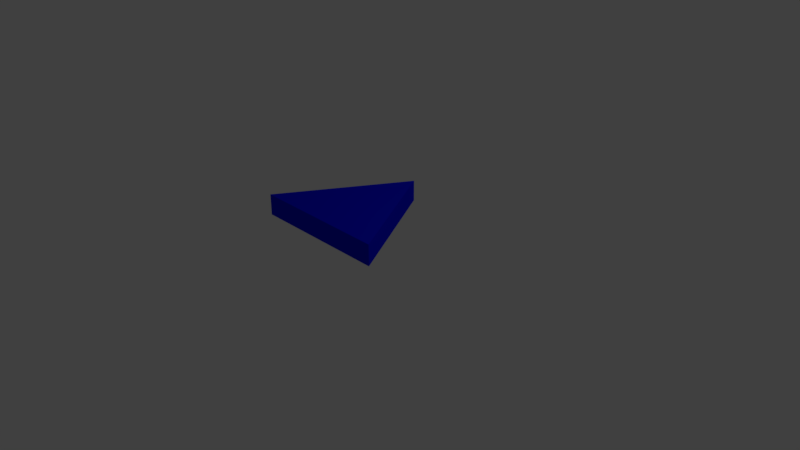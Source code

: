 # Source: triangle.blend  (saved by Blender 2.79.0; exported with 4.5.12 LTS)
import bpy
from mathutils import Matrix  # noqa: F401  (used for matrix-valued properties, if any)

bpy.ops.wm.read_factory_settings(use_empty=True)
scene = bpy.context.scene
scene.name = 'Scene'

# ---- collections
col_collection_1 = bpy.data.collections.new('Collection 1'); scene.collection.children.link(col_collection_1)

# ---- materials (node trees are filled in below, after node groups)
mat_material_001 = bpy.data.materials.new('Material.001')
mat_material_001.alpha_threshold = 0.0
mat_material_001.use_transparent_shadow = False
mat_material_001.diffuse_color = (0.00164, 0.004232, 0.8, 1.0)
mat_material_001.roughness = 0.5

# ---- material node trees

# ---- world
world_world = bpy.data.worlds.new('World'); scene.world = world_world
world_world.color = (0.05088, 0.05088, 0.05088)
world_world.use_sun_shadow = False
world_world.sun_shadow_jitter_overblur = 0.0
world_world.cycles.sampling_method = 'MANUAL'

# ---- cameras
cam_camera = bpy.data.cameras.new('Camera')
cam_camera.clip_end = 100.0
cam_camera.lens = 35.0
cam_camera.sensor_width = 32.0
cam_camera.sensor_height = 18.0
cam_camera.ortho_scale = 7.314
cam_camera.dof.focus_distance = 0.0
cam_camera.dof.aperture_fstop = 128.0

# ---- lights
light_lamp = bpy.data.lights.new('Lamp', 'POINT')
light_lamp.transmission_factor = 0.0
light_lamp.cutoff_distance = 30.0
light_lamp.energy = 100.0
light_lamp.shadow_buffer_clip_start = 1.001
light_lamp.shadow_soft_size = 0.1
light_lamp.shadow_maximum_resolution = 0.006
light_lamp.use_absolute_resolution = True

# ---- meshes
me_circle = bpy.data.meshes.new('Circle')
me_circle.from_pydata([(0.0, 1.0, 0.0), (-0.866, -0.5, 0.0), (0.866, -0.5, 0.0), (0.0, 1.0, 0.2597), (-0.866, -0.5, 0.2597), (0.866, -0.5, 0.2597)], [], [(1, 0, 2), (4, 5, 3), (2, 0, 3, 5), (1, 2, 5, 4), (0, 1, 4, 3)])
me_circle.materials.append(mat_material_001)
me_circle.use_remesh_preserve_volume = False
me_circle.use_remesh_preserve_attributes = False
me_circle.use_mirror_vertex_groups = False
me_circle.update()

# ---- objects
ob_circle = bpy.data.objects.new('Circle', me_circle)
ob_lamp = bpy.data.objects.new('Lamp', light_lamp)
ob_camera = bpy.data.objects.new('Camera', cam_camera)

# ---- transforms, parenting, visibility, modifiers, constraints
ob_circle.location = (0.5269, -0.7188, 0.8463)
ob_circle.lineart.crease_threshold = 0.0
ob_lamp.location = (4.076, 1.005, 5.904)
ob_lamp.rotation_euler = (0.6503, 0.05522, 1.866)
ob_lamp.lock_rotations_4d = False
ob_lamp.empty_display_type = 'ARROWS'
ob_lamp.color = (0.0, 0.0, 0.0, 0.0)
ob_lamp.lineart.crease_threshold = 0.0
ob_camera.location = (7.481, -6.508, 5.344)
ob_camera.rotation_euler = (1.109, 0.0, 0.8149)
ob_camera.lock_rotations_4d = False
ob_camera.empty_display_type = 'ARROWS'
ob_camera.color = (0.0, 0.0, 0.0, 0.0)
ob_camera.display_type = 'WIRE'
ob_camera.lineart.crease_threshold = 0.0

# ---- collection membership
col_collection_1.objects.link(ob_circle)
col_collection_1.objects.link(ob_lamp)
col_collection_1.objects.link(ob_camera)

# ---- scene / render settings (as saved in the file)
scene.camera = ob_camera
scene.frame_start = 1; scene.frame_end = 250; scene.frame_set(1)
scene.render.engine = 'BLENDER_EEVEE_NEXT'
scene.render.resolution_percentage = 50
scene.render.dither_intensity = 0.0
scene.cycles.use_denoising = False
scene.cycles.samples = 128
scene.cycles.sampling_pattern = 'TABULATED_SOBOL'
scene.cycles.use_adaptive_sampling = False
scene.cycles.use_light_tree = False
scene.cycles.blur_glossy = 0.0
scene.cycles.sample_clamp_indirect = 0.0
scene.view_settings.view_transform = 'Standard'
bpy.context.view_layer.update()
